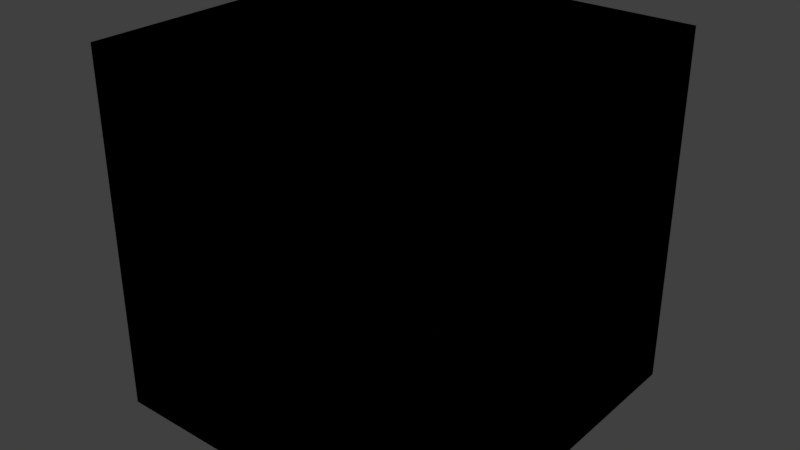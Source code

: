 # Source: blend_glass.test.blend  (saved by Blender 2.77.0; exported with 4.5.12 LTS)
import bpy
from mathutils import Matrix  # noqa: F401  (used for matrix-valued properties, if any)

bpy.ops.wm.read_factory_settings(use_empty=True)
scene = bpy.context.scene
scene.name = 'Scene'

# ---- collections
col_collection_1 = bpy.data.collections.new('Collection 1'); scene.collection.children.link(col_collection_1)
col_collection_2 = bpy.data.collections.new('Collection 2'); scene.collection.children.link(col_collection_2)
col_collection_3 = bpy.data.collections.new('Collection 3'); scene.collection.children.link(col_collection_3)
col_collection_4 = bpy.data.collections.new('Collection 4'); scene.collection.children.link(col_collection_4)
col_collection_5 = bpy.data.collections.new('Collection 5'); scene.collection.children.link(col_collection_5)
col_collection_6 = bpy.data.collections.new('Collection 6'); scene.collection.children.link(col_collection_6)
col_collection_7 = bpy.data.collections.new('Collection 7'); scene.collection.children.link(col_collection_7)
col_collection_8 = bpy.data.collections.new('Collection 8'); scene.collection.children.link(col_collection_8)
col_collection_9 = bpy.data.collections.new('Collection 9'); scene.collection.children.link(col_collection_9)

# ---- materials (node trees are filled in below, after node groups)
mat_material_blend_glass_off = bpy.data.materials.new('Material_blend_glass_off')
mat_material_blend_glass_off.alpha_threshold = 0.0
mat_material_blend_glass_off.use_transparent_shadow = False
mat_material_blend_glass_off.roughness = 0.5
mat_material_blend_glass_on = bpy.data.materials.new('Material_blend_glass_on')
mat_material_blend_glass_on.alpha_threshold = 0.0
mat_material_blend_glass_on.use_transparent_shadow = False
mat_material_blend_glass_on.roughness = 0.5
mat_material_blend_glass_on.line_color = (0.0, 0.0, 0.0, 1.0)
mat_material_blend_glass_off_panel = bpy.data.materials.new('Material_blend_glass_off_panel')
mat_material_blend_glass_off_panel.alpha_threshold = 0.0
mat_material_blend_glass_off_panel.use_transparent_shadow = False
mat_material_blend_glass_off_panel.roughness = 0.5
mat_material_blend_glass_on_panel = bpy.data.materials.new('Material_blend_glass_on_panel')
mat_material_blend_glass_on_panel.alpha_threshold = 0.0
mat_material_blend_glass_on_panel.use_transparent_shadow = False
mat_material_blend_glass_on_panel.roughness = 0.5
mat_material_blend_glass_on_panel.line_color = (0.0, 0.0, 0.0, 1.0)

# ---- material node trees

# ---- world
world_world = bpy.data.worlds.new('World'); scene.world = world_world
world_world.color = (0.05088, 0.05088, 0.05088)
world_world.use_sun_shadow = False
world_world.sun_shadow_jitter_overblur = 0.0
world_world.cycles.sampling_method = 'MANUAL'

# ---- meshes
me_cube_007 = bpy.data.meshes.new('Cube.007')
me_cube_007.from_pydata([(-1.0, -1.0, -1.0), (-1.0, -1.0, 1.0), (-1.0, 1.0, -1.0), (-1.0, 1.0, 1.0), (1.0, -1.0, -1.0), (1.0, -1.0, 1.0), (1.0, 1.0, -1.0), (1.0, 1.0, 1.0)], [], [(1, 3, 2, 0), (3, 7, 6, 2), (7, 5, 4, 6), (5, 1, 0, 4), (0, 2, 6, 4), (5, 7, 3, 1)])
me_cube_007.materials.append(mat_material_blend_glass_off)
me_cube_007.use_remesh_preserve_volume = False
me_cube_007.use_remesh_preserve_attributes = False
me_cube_007.use_mirror_vertex_groups = False
me_cube_007.update()
me_cube_006 = bpy.data.meshes.new('Cube.006')
me_cube_006.from_pydata([(-1.0, -1.0, -1.0), (-1.0, -1.0, 1.0), (-1.0, 1.0, -1.0), (-1.0, 1.0, 1.0), (1.0, -1.0, -1.0), (1.0, -1.0, 1.0), (1.0, 1.0, -1.0), (1.0, 1.0, 1.0)], [], [(1, 3, 2, 0), (3, 7, 6, 2), (7, 5, 4, 6), (5, 1, 0, 4), (0, 2, 6, 4), (5, 7, 3, 1)])
me_cube_006.materials.append(mat_material_blend_glass_on)
me_cube_006.use_remesh_preserve_volume = False
me_cube_006.use_remesh_preserve_attributes = False
me_cube_006.use_mirror_vertex_groups = False
me_cube_006.update()
me_cube = bpy.data.meshes.new('Cube')
me_cube.from_pydata([(-1.0, -1.0, -1.0), (-1.0, -1.0, 1.0), (-1.0, 1.0, -1.0), (-1.0, 1.0, 1.0), (1.0, -1.0, -1.0), (1.0, -1.0, 1.0), (1.0, 1.0, -1.0), (1.0, 1.0, 1.0)], [], [(1, 3, 2, 0), (3, 7, 6, 2), (7, 5, 4, 6), (5, 1, 0, 4), (0, 2, 6, 4), (5, 7, 3, 1)])
me_cube.materials.append(mat_material_blend_glass_off)
me_cube.use_remesh_preserve_volume = False
me_cube.use_remesh_preserve_attributes = False
me_cube.use_mirror_vertex_groups = False
me_cube.update()
me_cube_002 = bpy.data.meshes.new('Cube.002')
me_cube_002.from_pydata([(-1.0, -1.0, -1.0), (-1.0, -1.0, 1.0), (-1.0, 1.0, -1.0), (-1.0, 1.0, 1.0), (1.0, -1.0, -1.0), (1.0, -1.0, 1.0), (1.0, 1.0, -1.0), (1.0, 1.0, 1.0)], [], [(1, 3, 2, 0), (3, 7, 6, 2), (7, 5, 4, 6), (5, 1, 0, 4), (0, 2, 6, 4), (5, 7, 3, 1)])
me_cube_002.materials.append(mat_material_blend_glass_on)
me_cube_002.use_remesh_preserve_volume = False
me_cube_002.use_remesh_preserve_attributes = False
me_cube_002.use_mirror_vertex_groups = False
me_cube_002.update()
me_cube_008 = bpy.data.meshes.new('Cube.008')
me_cube_008.from_pydata([(-1.0, -1.0, -1.0), (-1.0, -1.0, 1.0), (-1.0, 1.0, -1.0), (-1.0, 1.0, 1.0), (1.0, -1.0, -1.0), (1.0, -1.0, 1.0), (1.0, 1.0, -1.0), (1.0, 1.0, 1.0)], [], [(1, 3, 2, 0), (3, 7, 6, 2), (7, 5, 4, 6), (5, 1, 0, 4), (0, 2, 6, 4), (5, 7, 3, 1)])
me_cube_008.materials.append(mat_material_blend_glass_off_panel)
me_cube_008.use_remesh_preserve_volume = False
me_cube_008.use_remesh_preserve_attributes = False
me_cube_008.use_mirror_vertex_groups = False
me_cube_008.update()
me_cube_009 = bpy.data.meshes.new('Cube.009')
me_cube_009.from_pydata([(-1.0, -1.0, -1.0), (-1.0, -1.0, 1.0), (-1.0, 1.0, -1.0), (-1.0, 1.0, 1.0), (1.0, -1.0, -1.0), (1.0, -1.0, 1.0), (1.0, 1.0, -1.0), (1.0, 1.0, 1.0)], [], [(1, 3, 2, 0), (3, 7, 6, 2), (7, 5, 4, 6), (5, 1, 0, 4), (0, 2, 6, 4), (5, 7, 3, 1)])
me_cube_009.materials.append(mat_material_blend_glass_on_panel)
me_cube_009.use_remesh_preserve_volume = False
me_cube_009.use_remesh_preserve_attributes = False
me_cube_009.use_mirror_vertex_groups = False
me_cube_009.update()
me_cube_005 = bpy.data.meshes.new('Cube.005')
me_cube_005.from_pydata([(-1.0, -1.0, -1.0), (-1.0, -1.0, 1.0), (-1.0, 1.0, -1.0), (-1.0, 1.0, 1.0), (1.0, -1.0, -1.0), (1.0, -1.0, 1.0), (1.0, 1.0, -1.0), (1.0, 1.0, 1.0)], [], [(1, 3, 2, 0), (3, 7, 6, 2), (7, 5, 4, 6), (5, 1, 0, 4), (0, 2, 6, 4), (5, 7, 3, 1)])
me_cube_005.materials.append(mat_material_blend_glass_on)
me_cube_005.use_remesh_preserve_volume = False
me_cube_005.use_remesh_preserve_attributes = False
me_cube_005.use_mirror_vertex_groups = False
me_cube_005.update()
me_cube_004 = bpy.data.meshes.new('Cube.004')
me_cube_004.from_pydata([(-1.0, -1.0, -1.0), (-1.0, -1.0, 1.0), (-1.0, 1.0, -1.0), (-1.0, 1.0, 1.0), (1.0, -1.0, -1.0), (1.0, -1.0, 1.0), (1.0, 1.0, -1.0), (1.0, 1.0, 1.0)], [], [(1, 3, 2, 0), (3, 7, 6, 2), (7, 5, 4, 6), (5, 1, 0, 4), (0, 2, 6, 4), (5, 7, 3, 1)])
me_cube_004.materials.append(mat_material_blend_glass_on)
me_cube_004.use_remesh_preserve_volume = False
me_cube_004.use_remesh_preserve_attributes = False
me_cube_004.use_mirror_vertex_groups = False
me_cube_004.update()
me_cube_001 = bpy.data.meshes.new('Cube.001')
me_cube_001.from_pydata([(-1.0, -1.0, -1.0), (-1.0, -1.0, 1.0), (-1.0, 1.0, -1.0), (-1.0, 1.0, 1.0), (1.0, -1.0, -1.0), (1.0, -1.0, 1.0), (1.0, 1.0, -1.0), (1.0, 1.0, 1.0)], [], [(1, 3, 2, 0), (3, 7, 6, 2), (7, 5, 4, 6), (5, 1, 0, 4), (0, 2, 6, 4), (5, 7, 3, 1)])
me_cube_001.materials.append(mat_material_blend_glass_on)
me_cube_001.use_remesh_preserve_volume = False
me_cube_001.use_remesh_preserve_attributes = False
me_cube_001.use_mirror_vertex_groups = False
me_cube_001.update()
me_cube_003 = bpy.data.meshes.new('Cube.003')
me_cube_003.from_pydata([(-1.0, -1.0, -1.0), (-1.0, -1.0, 1.0), (-1.0, 1.0, -1.0), (-1.0, 1.0, 1.0), (1.0, -1.0, -1.0), (1.0, -1.0, 1.0), (1.0, 1.0, -1.0), (1.0, 1.0, 1.0)], [], [(1, 3, 2, 0), (3, 7, 6, 2), (7, 5, 4, 6), (5, 1, 0, 4), (0, 2, 6, 4), (5, 7, 3, 1)])
me_cube_003.materials.append(mat_material_blend_glass_off)
me_cube_003.use_remesh_preserve_volume = False
me_cube_003.use_remesh_preserve_attributes = False
me_cube_003.use_mirror_vertex_groups = False
me_cube_003.update()

# ---- objects
ob_cube_air_glass_off_expect_no_dir = bpy.data.objects.new('Cube_air_glass_off_expect_no_dir', me_cube_007)
ob_cube_air_glass_on_expect_dir = bpy.data.objects.new('Cube_air_glass_on_expect_dir', me_cube_006)
ob_cube_ckpt_glass_off_expect_no_dir = bpy.data.objects.new('Cube_ckpt_glass_off_expect_no_dir', me_cube)
ob_cube_ckpt_glass_on_expect_dir = bpy.data.objects.new('Cube_ckpt_glass_on_expect_dir', me_cube_002)
ob_cube_panel_glass_off_expect_no_dir = bpy.data.objects.new('Cube_panel_glass_off_expect_no_dir', me_cube_008)
ob_cube_panel_glass_on_expect_dir = bpy.data.objects.new('Cube_panel_glass_on_expect_dir', me_cube_009)
ob_cube_instanced_glass_illegal = bpy.data.objects.new('Cube_instanced_glass_illegal', me_cube_005)
ob_cube_scenery_glass_illegal = bpy.data.objects.new('Cube_scenery_glass_illegal', me_cube_004)
ob_empty_glass_2_mats_conflict = bpy.data.objects.new('Empty_glass_2_mats_conflict', None)
ob_cube_glass_2_mats_on = bpy.data.objects.new('Cube_glass_2_mats_on', me_cube_001)
ob_cube_glass_2_mats_off = bpy.data.objects.new('Cube_glass_2_mats_off', me_cube_003)

# ---- transforms, parenting, visibility, modifiers, constraints
ob_cube_air_glass_off_expect_no_dir.location = (0.0, 0.0, 0.0)
ob_cube_air_glass_off_expect_no_dir.lineart.crease_threshold = 0.0
ob_cube_air_glass_on_expect_dir.location = (0.0, 0.0, 0.0)
ob_cube_air_glass_on_expect_dir.lineart.crease_threshold = 0.0
ob_cube_ckpt_glass_off_expect_no_dir.location = (0.0, 0.0, 0.0)
ob_cube_ckpt_glass_off_expect_no_dir.lineart.crease_threshold = 0.0
ob_cube_ckpt_glass_on_expect_dir.location = (0.0, 0.0, 0.0)
ob_cube_ckpt_glass_on_expect_dir.lineart.crease_threshold = 0.0
ob_cube_panel_glass_off_expect_no_dir.location = (0.0, 0.0, 0.0)
ob_cube_panel_glass_off_expect_no_dir.lineart.crease_threshold = 0.0
ob_cube_panel_glass_on_expect_dir.location = (0.0, 0.0, 0.0)
ob_cube_panel_glass_on_expect_dir.lineart.crease_threshold = 0.0
ob_cube_instanced_glass_illegal.location = (0.0, 0.0, 0.0)
ob_cube_instanced_glass_illegal.lineart.crease_threshold = 0.0
ob_cube_scenery_glass_illegal.location = (0.0, 0.0, 0.0)
ob_cube_scenery_glass_illegal.lineart.crease_threshold = 0.0
ob_empty_glass_2_mats_conflict.location = (0.0, 0.0, 0.0)
ob_empty_glass_2_mats_conflict.empty_image_offset = (0.0, 0.0)
ob_empty_glass_2_mats_conflict.lineart.crease_threshold = 0.0
ob_cube_glass_2_mats_on.parent = ob_empty_glass_2_mats_conflict
ob_cube_glass_2_mats_on.location = (0.0, 0.0, 0.0)
ob_cube_glass_2_mats_on.lineart.crease_threshold = 0.0
ob_cube_glass_2_mats_off.parent = ob_empty_glass_2_mats_conflict
ob_cube_glass_2_mats_off.location = (0.0, 0.0, 0.0)
ob_cube_glass_2_mats_off.lineart.crease_threshold = 0.0

# ---- collection membership
col_collection_1.objects.link(ob_cube_air_glass_off_expect_no_dir)
col_collection_2.objects.link(ob_cube_air_glass_on_expect_dir)
col_collection_3.objects.link(ob_cube_ckpt_glass_off_expect_no_dir)
col_collection_4.objects.link(ob_cube_ckpt_glass_on_expect_dir)
col_collection_5.objects.link(ob_cube_panel_glass_off_expect_no_dir)
col_collection_6.objects.link(ob_cube_panel_glass_on_expect_dir)
col_collection_7.objects.link(ob_cube_instanced_glass_illegal)
col_collection_8.objects.link(ob_cube_scenery_glass_illegal)
col_collection_9.objects.link(ob_empty_glass_2_mats_conflict)
col_collection_9.objects.link(ob_cube_glass_2_mats_on)
col_collection_9.objects.link(ob_cube_glass_2_mats_off)

# ---- scene / render settings (as saved in the file)
scene.frame_start = 1; scene.frame_end = 250; scene.frame_set(1)
scene.render.engine = 'BLENDER_EEVEE_NEXT'
scene.render.resolution_percentage = 50
scene.render.dither_intensity = 0.0
scene.cycles.use_denoising = False
scene.cycles.samples = 128
scene.cycles.sampling_pattern = 'TABULATED_SOBOL'
scene.cycles.light_sampling_threshold = 0.0
scene.cycles.use_adaptive_sampling = False
scene.cycles.use_light_tree = False
scene.cycles.blur_glossy = 0.0
scene.cycles.sample_clamp_indirect = 0.0
scene.view_settings.view_transform = 'Standard'
bpy.context.view_layer.update()

# ---- added for rendering (the .blend has no active camera and no usable light): camera, sun
cam_auto = bpy.data.cameras.new('AutoCamera')
cam_auto.lens = 50.0
cam_auto.sensor_width = 36.0
cam_auto.clip_end = 1000.0
ob_auto_camera = bpy.data.objects.new('AutoCamera', cam_auto)
scene.collection.objects.link(ob_auto_camera)
ob_auto_camera.location = (3.20507, -3.84609, 2.56406)
ob_auto_camera.rotation_euler = (1.09748, -7.21219e-08, 0.694738)
scene.camera = ob_auto_camera
light_auto_sun = bpy.data.lights.new('AutoSun', 'SUN')
light_auto_sun.energy = 3.0
light_auto_sun.angle = 0.0523599
ob_auto_sun = bpy.data.objects.new('AutoSun', light_auto_sun)
scene.collection.objects.link(ob_auto_sun)
ob_auto_sun.rotation_euler = (0.872665, 0.174533, 0.523599)
bpy.context.view_layer.update()
